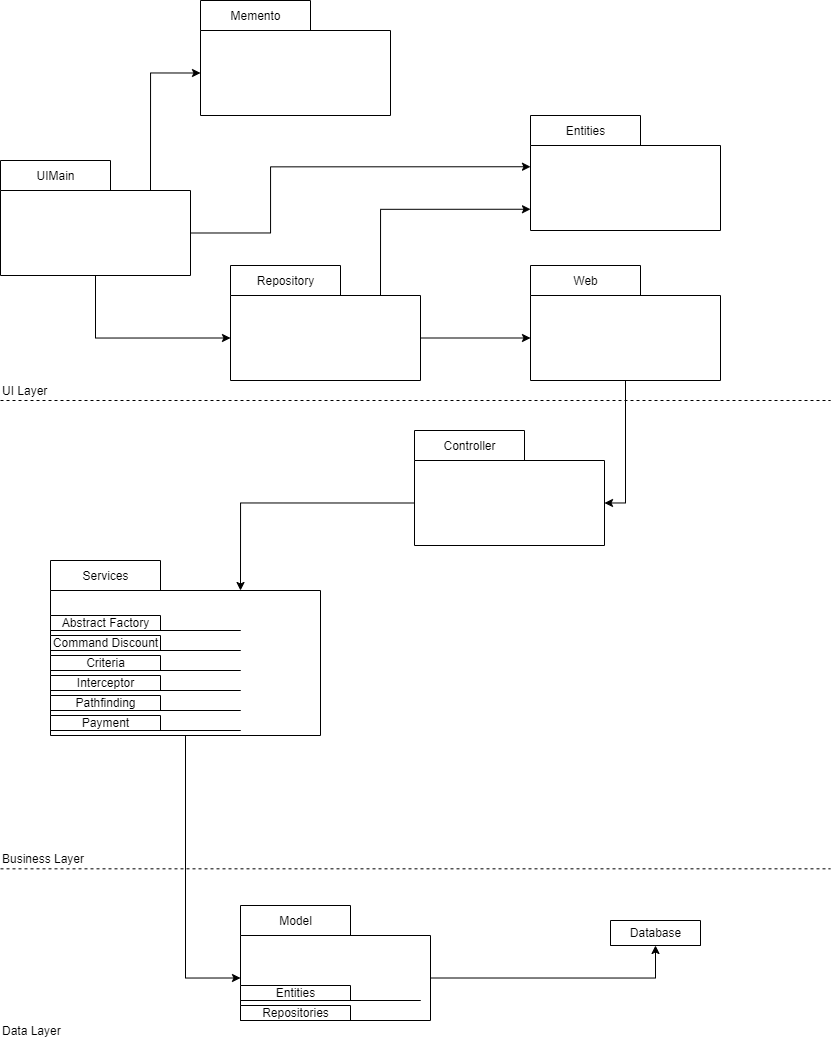

The diagram above was exported from draw.io. Its source (the exported page's mxGraphModel, read from the mxfile embedded in the PNG):
<mxGraphModel dx="1673" dy="1998" grid="1" gridSize="10" guides="1" tooltips="1" connect="1" arrows="1" fold="1" page="1" pageScale="1" pageWidth="827" pageHeight="1169" background="#ffffff" math="0" shadow="0">
  <root>
    <mxCell id="0" />
    <mxCell id="1" parent="0" />
    <mxCell id="u6tIiXyxBwVmEgNwdus5-8" style="edgeStyle=orthogonalEdgeStyle;rounded=0;orthogonalLoop=1;jettySize=auto;html=1;exitX=0.5;exitY=1;exitDx=0;exitDy=0;exitPerimeter=0;entryX=0;entryY=0;entryDx=0;entryDy=72.5;entryPerimeter=0;" parent="1" source="W9jUdJ15zsMoMrqcPh9d-9" target="u6tIiXyxBwVmEgNwdus5-7" edge="1">
      <mxGeometry relative="1" as="geometry" />
    </mxCell>
    <mxCell id="hsZD7h-HGnkbiAuu-DBH-28" style="edgeStyle=orthogonalEdgeStyle;rounded=0;orthogonalLoop=1;jettySize=auto;html=1;exitX=0;exitY=0;exitDx=150;exitDy=30;exitPerimeter=0;entryX=0;entryY=0;entryDx=0;entryDy=72.5;entryPerimeter=0;" edge="1" parent="1" source="W9jUdJ15zsMoMrqcPh9d-9" target="hsZD7h-HGnkbiAuu-DBH-19">
      <mxGeometry relative="1" as="geometry">
        <Array as="points">
          <mxPoint x="150" y="-7" />
        </Array>
      </mxGeometry>
    </mxCell>
    <mxCell id="hsZD7h-HGnkbiAuu-DBH-29" style="edgeStyle=orthogonalEdgeStyle;rounded=0;orthogonalLoop=1;jettySize=auto;html=1;exitX=0;exitY=0;exitDx=190;exitDy=72.5;exitPerimeter=0;entryX=0;entryY=0;entryDx=0;entryDy=51.25;entryPerimeter=0;" edge="1" parent="1" source="W9jUdJ15zsMoMrqcPh9d-9" target="hsZD7h-HGnkbiAuu-DBH-18">
      <mxGeometry relative="1" as="geometry">
        <Array as="points">
          <mxPoint x="270" y="153" />
          <mxPoint x="270" y="86" />
        </Array>
      </mxGeometry>
    </mxCell>
    <mxCell id="W9jUdJ15zsMoMrqcPh9d-9" value="&lt;span style=&quot;font-weight: 400&quot;&gt;UIMain&lt;/span&gt;" style="shape=folder;fontStyle=1;tabWidth=110;tabHeight=30;tabPosition=left;html=1;boundedLbl=1;labelInHeader=1;" parent="1" vertex="1">
      <mxGeometry y="80" width="190" height="115" as="geometry" />
    </mxCell>
    <mxCell id="u6tIiXyxBwVmEgNwdus5-2" value="" style="endArrow=none;dashed=1;html=1;" parent="1" edge="1">
      <mxGeometry width="50" height="50" relative="1" as="geometry">
        <mxPoint y="320" as="sourcePoint" />
        <mxPoint x="830" y="320" as="targetPoint" />
      </mxGeometry>
    </mxCell>
    <mxCell id="u6tIiXyxBwVmEgNwdus5-3" value="" style="endArrow=none;dashed=1;html=1;" parent="1" edge="1">
      <mxGeometry width="50" height="50" relative="1" as="geometry">
        <mxPoint y="788.33" as="sourcePoint" />
        <mxPoint x="830" y="788.33" as="targetPoint" />
      </mxGeometry>
    </mxCell>
    <mxCell id="u6tIiXyxBwVmEgNwdus5-4" value="UI Layer" style="text;html=1;strokeColor=none;fillColor=none;align=left;verticalAlign=middle;whiteSpace=wrap;rounded=0;" parent="1" vertex="1">
      <mxGeometry y="300" width="50" height="20" as="geometry" />
    </mxCell>
    <mxCell id="u6tIiXyxBwVmEgNwdus5-5" value="Business Layer" style="text;html=1;strokeColor=none;fillColor=none;align=left;verticalAlign=middle;whiteSpace=wrap;rounded=0;" parent="1" vertex="1">
      <mxGeometry y="768.33" width="90" height="20" as="geometry" />
    </mxCell>
    <mxCell id="u6tIiXyxBwVmEgNwdus5-6" value="Data Layer" style="text;html=1;strokeColor=none;fillColor=none;align=left;verticalAlign=middle;whiteSpace=wrap;rounded=0;" parent="1" vertex="1">
      <mxGeometry y="940" width="130" height="20" as="geometry" />
    </mxCell>
    <mxCell id="hsZD7h-HGnkbiAuu-DBH-22" style="edgeStyle=orthogonalEdgeStyle;rounded=0;orthogonalLoop=1;jettySize=auto;html=1;exitX=0;exitY=0;exitDx=190;exitDy=72.5;exitPerimeter=0;entryX=0;entryY=0;entryDx=0;entryDy=72.5;entryPerimeter=0;" edge="1" parent="1" source="u6tIiXyxBwVmEgNwdus5-7" target="hsZD7h-HGnkbiAuu-DBH-20">
      <mxGeometry relative="1" as="geometry" />
    </mxCell>
    <mxCell id="hsZD7h-HGnkbiAuu-DBH-27" style="edgeStyle=orthogonalEdgeStyle;rounded=0;orthogonalLoop=1;jettySize=auto;html=1;exitX=0;exitY=0;exitDx=150;exitDy=30;exitPerimeter=0;entryX=0;entryY=0;entryDx=0;entryDy=93.75;entryPerimeter=0;" edge="1" parent="1" source="u6tIiXyxBwVmEgNwdus5-7" target="hsZD7h-HGnkbiAuu-DBH-18">
      <mxGeometry relative="1" as="geometry">
        <Array as="points">
          <mxPoint x="380" y="129" />
        </Array>
      </mxGeometry>
    </mxCell>
    <mxCell id="u6tIiXyxBwVmEgNwdus5-7" value="&lt;span style=&quot;font-weight: 400&quot;&gt;Repository&lt;/span&gt;" style="shape=folder;fontStyle=1;tabWidth=110;tabHeight=30;tabPosition=left;html=1;boundedLbl=1;labelInHeader=1;" parent="1" vertex="1">
      <mxGeometry x="230" y="185" width="190" height="115" as="geometry" />
    </mxCell>
    <mxCell id="hsZD7h-HGnkbiAuu-DBH-15" style="edgeStyle=orthogonalEdgeStyle;rounded=0;orthogonalLoop=1;jettySize=auto;html=1;exitX=0;exitY=0;exitDx=0;exitDy=72.5;exitPerimeter=0;entryX=0;entryY=0;entryDx=190;entryDy=30;entryPerimeter=0;" edge="1" parent="1" source="u6tIiXyxBwVmEgNwdus5-10" target="hsZD7h-HGnkbiAuu-DBH-5">
      <mxGeometry relative="1" as="geometry" />
    </mxCell>
    <mxCell id="u6tIiXyxBwVmEgNwdus5-10" value="&lt;span style=&quot;font-weight: 400&quot;&gt;Controller&lt;/span&gt;" style="shape=folder;fontStyle=1;tabWidth=110;tabHeight=30;tabPosition=left;html=1;boundedLbl=1;labelInHeader=1;" parent="1" vertex="1">
      <mxGeometry x="414" y="350" width="190" height="115" as="geometry" />
    </mxCell>
    <mxCell id="N6tGkDjHRVihIsB0TcIw-1" value="&lt;span style=&quot;font-weight: 400&quot;&gt;Database&lt;/span&gt;" style="shape=folder;fontStyle=1;tabWidth=110;tabHeight=30;tabPosition=left;html=1;boundedLbl=1;labelInHeader=1;" parent="1" vertex="1">
      <mxGeometry x="610" y="840" width="90" height="25" as="geometry" />
    </mxCell>
    <mxCell id="hsZD7h-HGnkbiAuu-DBH-16" style="edgeStyle=orthogonalEdgeStyle;rounded=0;orthogonalLoop=1;jettySize=auto;html=1;exitX=0;exitY=0;exitDx=190;exitDy=72.5;exitPerimeter=0;entryX=0.5;entryY=1;entryDx=0;entryDy=0;entryPerimeter=0;" edge="1" parent="1" source="hsZD7h-HGnkbiAuu-DBH-2" target="N6tGkDjHRVihIsB0TcIw-1">
      <mxGeometry relative="1" as="geometry" />
    </mxCell>
    <mxCell id="hsZD7h-HGnkbiAuu-DBH-2" value="&lt;span style=&quot;font-weight: 400&quot;&gt;Model&lt;/span&gt;" style="shape=folder;fontStyle=1;tabWidth=110;tabHeight=30;tabPosition=left;html=1;boundedLbl=1;labelInHeader=1;" vertex="1" parent="1">
      <mxGeometry x="240" y="825" width="190" height="115" as="geometry" />
    </mxCell>
    <mxCell id="hsZD7h-HGnkbiAuu-DBH-3" value="&lt;span style=&quot;font-weight: 400&quot;&gt;Entities&lt;/span&gt;" style="shape=folder;fontStyle=1;tabWidth=110;tabHeight=30;tabPosition=left;html=1;boundedLbl=1;labelInHeader=1;" vertex="1" parent="1">
      <mxGeometry x="240" y="905" width="180" height="15" as="geometry" />
    </mxCell>
    <mxCell id="hsZD7h-HGnkbiAuu-DBH-4" value="&lt;span style=&quot;font-weight: 400&quot;&gt;Repositories&lt;/span&gt;" style="shape=folder;fontStyle=1;tabWidth=110;tabHeight=30;tabPosition=left;html=1;boundedLbl=1;labelInHeader=1;" vertex="1" parent="1">
      <mxGeometry x="240" y="925" width="180" height="15" as="geometry" />
    </mxCell>
    <mxCell id="hsZD7h-HGnkbiAuu-DBH-17" style="edgeStyle=orthogonalEdgeStyle;rounded=0;orthogonalLoop=1;jettySize=auto;html=1;exitX=0.5;exitY=1;exitDx=0;exitDy=0;exitPerimeter=0;entryX=0;entryY=0;entryDx=0;entryDy=72.5;entryPerimeter=0;" edge="1" parent="1" source="hsZD7h-HGnkbiAuu-DBH-5" target="hsZD7h-HGnkbiAuu-DBH-2">
      <mxGeometry relative="1" as="geometry" />
    </mxCell>
    <mxCell id="hsZD7h-HGnkbiAuu-DBH-5" value="&lt;span style=&quot;font-weight: 400&quot;&gt;Services&lt;br&gt;&lt;/span&gt;" style="shape=folder;fontStyle=1;tabWidth=110;tabHeight=30;tabPosition=left;html=1;boundedLbl=1;labelInHeader=1;" vertex="1" parent="1">
      <mxGeometry x="50" y="480" width="270" height="175" as="geometry" />
    </mxCell>
    <mxCell id="hsZD7h-HGnkbiAuu-DBH-6" value="&lt;span style=&quot;font-weight: 400&quot;&gt;Abstract Factory&lt;br&gt;&lt;/span&gt;" style="shape=folder;fontStyle=1;tabWidth=110;tabHeight=30;tabPosition=left;html=1;boundedLbl=1;labelInHeader=1;" vertex="1" parent="1">
      <mxGeometry x="50" y="535" width="190" height="15" as="geometry" />
    </mxCell>
    <mxCell id="hsZD7h-HGnkbiAuu-DBH-8" value="&lt;span style=&quot;font-weight: 400&quot;&gt;Interceptor&lt;br&gt;&lt;/span&gt;" style="shape=folder;fontStyle=1;tabWidth=110;tabHeight=30;tabPosition=left;html=1;boundedLbl=1;labelInHeader=1;" vertex="1" parent="1">
      <mxGeometry x="50" y="595" width="190" height="15" as="geometry" />
    </mxCell>
    <mxCell id="hsZD7h-HGnkbiAuu-DBH-9" value="&lt;span style=&quot;font-weight: 400&quot;&gt;Command Discount&lt;br&gt;&lt;/span&gt;" style="shape=folder;fontStyle=1;tabWidth=110;tabHeight=30;tabPosition=left;html=1;boundedLbl=1;labelInHeader=1;" vertex="1" parent="1">
      <mxGeometry x="50" y="555" width="190" height="15" as="geometry" />
    </mxCell>
    <mxCell id="hsZD7h-HGnkbiAuu-DBH-10" value="&lt;span style=&quot;font-weight: 400&quot;&gt;Criteria&lt;br&gt;&lt;/span&gt;" style="shape=folder;fontStyle=1;tabWidth=110;tabHeight=30;tabPosition=left;html=1;boundedLbl=1;labelInHeader=1;" vertex="1" parent="1">
      <mxGeometry x="50" y="575" width="190" height="15" as="geometry" />
    </mxCell>
    <mxCell id="hsZD7h-HGnkbiAuu-DBH-11" value="&lt;span style=&quot;font-weight: 400&quot;&gt;Pathfinding&lt;br&gt;&lt;/span&gt;" style="shape=folder;fontStyle=1;tabWidth=110;tabHeight=30;tabPosition=left;html=1;boundedLbl=1;labelInHeader=1;" vertex="1" parent="1">
      <mxGeometry x="50" y="615" width="190" height="15" as="geometry" />
    </mxCell>
    <mxCell id="hsZD7h-HGnkbiAuu-DBH-12" value="&lt;span style=&quot;font-weight: 400&quot;&gt;Payment&lt;br&gt;&lt;/span&gt;" style="shape=folder;fontStyle=1;tabWidth=110;tabHeight=30;tabPosition=left;html=1;boundedLbl=1;labelInHeader=1;" vertex="1" parent="1">
      <mxGeometry x="50" y="635" width="190" height="15" as="geometry" />
    </mxCell>
    <mxCell id="hsZD7h-HGnkbiAuu-DBH-18" value="&lt;span style=&quot;font-weight: 400&quot;&gt;Entities&lt;/span&gt;" style="shape=folder;fontStyle=1;tabWidth=110;tabHeight=30;tabPosition=left;html=1;boundedLbl=1;labelInHeader=1;" vertex="1" parent="1">
      <mxGeometry x="530" y="35" width="190" height="115" as="geometry" />
    </mxCell>
    <mxCell id="hsZD7h-HGnkbiAuu-DBH-19" value="&lt;span style=&quot;font-weight: 400&quot;&gt;Memento&lt;/span&gt;" style="shape=folder;fontStyle=1;tabWidth=110;tabHeight=30;tabPosition=left;html=1;boundedLbl=1;labelInHeader=1;" vertex="1" parent="1">
      <mxGeometry x="200" y="-80" width="190" height="115" as="geometry" />
    </mxCell>
    <mxCell id="hsZD7h-HGnkbiAuu-DBH-21" style="edgeStyle=orthogonalEdgeStyle;rounded=0;orthogonalLoop=1;jettySize=auto;html=1;exitX=0.5;exitY=1;exitDx=0;exitDy=0;exitPerimeter=0;entryX=0;entryY=0;entryDx=190;entryDy=72.5;entryPerimeter=0;" edge="1" parent="1" source="hsZD7h-HGnkbiAuu-DBH-20" target="u6tIiXyxBwVmEgNwdus5-10">
      <mxGeometry relative="1" as="geometry" />
    </mxCell>
    <mxCell id="hsZD7h-HGnkbiAuu-DBH-20" value="&lt;span style=&quot;font-weight: 400&quot;&gt;Web&lt;/span&gt;" style="shape=folder;fontStyle=1;tabWidth=110;tabHeight=30;tabPosition=left;html=1;boundedLbl=1;labelInHeader=1;" vertex="1" parent="1">
      <mxGeometry x="530" y="185" width="190" height="115" as="geometry" />
    </mxCell>
  </root>
</mxGraphModel>